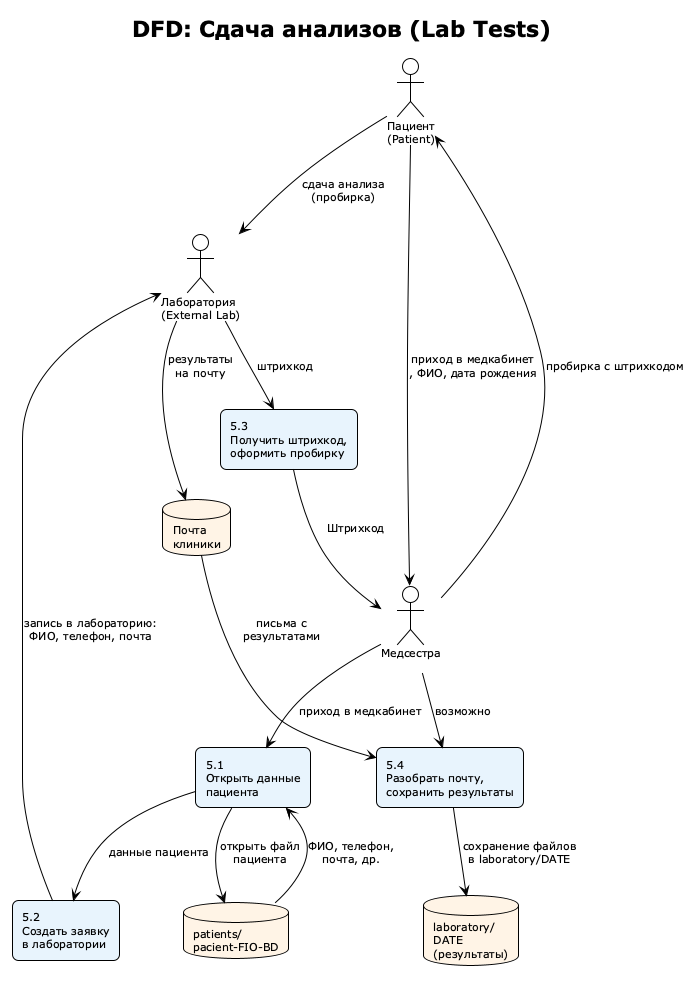

The diagram above was rendered by PlantUML. Its source (embedded in the PNG):
@startuml Task1-DFD-5-LabTests
!theme plain
title DFD: Сдача анализов (Lab Tests)

skinparam defaultFontSize 11
skinparam rectangle {
  roundCorner 12
  backgroundColor #E8F4FD
}
skinparam database {
  backgroundColor #FFF4E6
}

actor "Пациент\n(Patient)" as Patient
actor "Лаборатория\n(External Lab)" as Lab
actor "Медсестра\n" as Med

rectangle "5.1\nОткрыть данные\nпациента" as P1 #E8F4FD
rectangle "5.2\nСоздать заявку\nв лаборатории" as P2 #E8F4FD
rectangle "5.3\nПолучить штрихкод,\nоформить пробирку" as P3 #E8F4FD
rectangle "5.4\nРазобрать почту,\nсохранить результаты" as P4 #E8F4FD

database "patients/\npacient-FIO-BD" as D1
database "laboratory/\nDATE\n(результаты)" as D2
database "Почта\nклиники" as D3

Patient --> Med: приход в медкабинет\n, ФИО, дата рождения
Med --> P1 : приход в медкабинет

P1 --> D1 : открыть файл\nпациента
D1 --> P1 : ФИО, телефон,\nпочта, др.

P1 --> P2 : данные пациента
P2 --> Lab : запись в лабораторию:\nФИО, телефон, почта
Lab --> P3 : штрихкод

P3 --> Med: Штрихкод
Med --> Patient: пробирка с штрихкодом
Patient --> Lab : сдача анализа\n(пробирка)

Lab --> D3 : результаты\nна почту
D3 --> P4 : письма с\nрезультатами
Med --> P4: возможно
P4 --> D2 : сохранение файлов\nв laboratory/DATE

@enduml